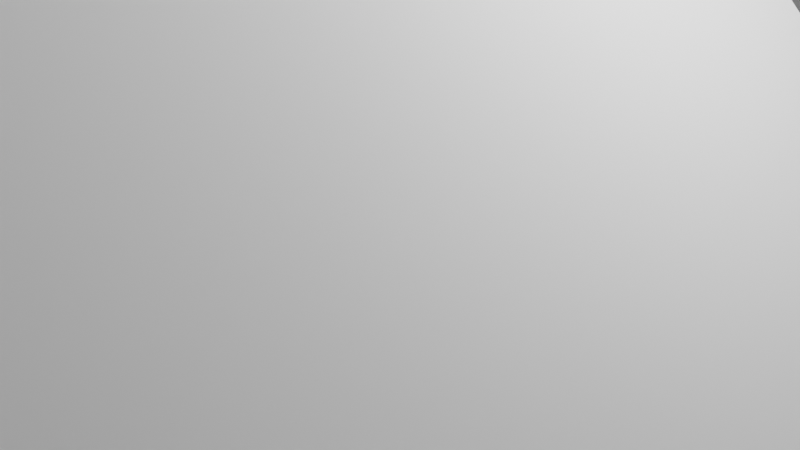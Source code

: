 # Source: 23-06-12-cvt-outline.blend  (saved by Blender 3.5.10; exported with 4.5.12 LTS)
import bpy
from mathutils import Matrix  # noqa: F401  (used for matrix-valued properties, if any)

bpy.ops.wm.read_factory_settings(use_empty=True)
scene = bpy.context.scene
scene.name = 'Scene'

# ---- collections
col_collection = bpy.data.collections.new('Collection'); scene.collection.children.link(col_collection)
col_slider = bpy.data.collections.new('slider'); col_collection.children.link(col_slider)

# ---- world
world_world = bpy.data.worlds.new('World'); scene.world = world_world
world_world.use_nodes = True; world_world.node_tree.nodes.clear()
_N = world_world.node_tree.nodes; _L = world_world.node_tree.links
n0 = _N.new('ShaderNodeOutputWorld'); n0.name = 'World Output'; n0.location = (300, 300)
n1 = _N.new('ShaderNodeBackground'); n1.name = 'Background'; n1.location = (10, 300)
n1.inputs[0].default_value = (0.05088, 0.05088, 0.05088, 1.0)
_L.new(n1.outputs[0], n0.inputs[0])
n0.is_active_output = True
world_world.color = (0.05088, 0.05088, 0.05088)
world_world.use_sun_shadow = False
world_world.sun_shadow_jitter_overblur = 0.0

# ---- cameras
cam_camera = bpy.data.cameras.new('Camera')
cam_camera.clip_end = 100.0
cam_camera.ortho_scale = 7.314

# ---- lights
light_light = bpy.data.lights.new('Light', 'POINT')
light_light.transmission_factor = 0.0
light_light.energy = 1000.0
light_light.shadow_soft_size = 0.1
light_light.shadow_maximum_resolution = 0.006
light_light.use_absolute_resolution = True

# ---- meshes
me_cone = bpy.data.meshes.new('Cone')
me_cone.from_pydata([(0.0, 8.112, -3.608), (1.819, 7.956, -3.608), (3.568, 7.494, -3.608), (5.179, 6.744, -3.608), (6.592, 5.736, -3.608), (7.752, 4.507, -3.608), (8.613, 3.104, -3.608), (9.144, 1.582, -3.608), (9.323, 0.0, -3.608), (9.144, -1.582, -3.608), (8.613, -3.104, -3.608), (7.752, -4.507, -3.608), (6.592, -5.736, -3.608), (5.179, -6.744, -3.608), (3.568, -7.494, -3.608), (1.819, -7.956, -3.608), (0.0, -8.112, -3.608), (-1.819, -7.956, -3.608), (-3.568, -7.494, -3.608), (-5.179, -6.744, -3.608), (-6.592, -5.736, -3.608), (-7.752, -4.507, -3.608), (-8.613, -3.104, -3.608), (-9.144, -1.582, -3.608), (-9.323, 0.0, -3.608), (-9.144, 1.582, -3.608), (-8.613, 3.104, -3.608), (-7.752, 4.507, -3.608), (-6.592, 5.736, -3.608), (-5.179, 6.744, -3.608), (-3.568, 7.494, -3.608), (-1.819, 7.956, -3.608), (0.0, 0.0, 3.608), (1.819, 0.0, -3.608), (-1.819, 0.0, -3.608), (0.0, -1.582, -3.608), (0.0, 1.582, -3.608), (0.0, 1.582, 2.384e-07), (1.819, 0.0, 2.384e-07), (-1.819, 0.0, 2.384e-07), (0.0, -1.582, 2.384e-07), (0.0, -1.582, -1.804), (1.819, 0.0, -1.804), (0.0, 1.582, -1.804), (-1.819, 0.0, -1.804)], [], [(0, 32, 1), (1, 32, 2), (2, 32, 3), (3, 32, 4), (4, 32, 5), (5, 32, 6), (6, 32, 7), (7, 32, 8), (8, 32, 9), (9, 32, 10), (10, 32, 11), (11, 32, 12), (12, 32, 13), (13, 32, 14), (14, 32, 15), (15, 32, 16), (16, 32, 17), (17, 32, 18), (18, 32, 19), (19, 32, 20), (20, 32, 21), (21, 32, 22), (22, 32, 23), (23, 32, 24), (24, 32, 25), (25, 32, 26), (26, 32, 27), (27, 32, 28), (28, 32, 29), (29, 32, 30), (0, 36, 34, 31), (30, 32, 31), (31, 32, 0), (0, 1, 33, 36), (34, 44, 39, 40, 41, 35), (33, 42, 38, 37, 43, 36), (36, 43, 37, 39, 44, 34), (35, 41, 40, 38, 42, 33), (23, 24, 34, 35), (16, 35, 33, 15), (33, 1, 2, 3, 4, 5, 6, 7, 8), (33, 8, 9, 10, 11, 12, 13, 14, 15), (35, 16, 17, 18, 19, 20, 21, 22, 23), (34, 24, 25, 26, 27, 28, 29, 30, 31), (39, 40, 38, 37)])
_uv = me_cone.uv_layers.new(name='UVMap')
_uv.uv.foreach_set('vector', [0.25, 0.49, 0.25, 0.25, 0.2968, 0.4854, 0.2968, 0.4854, 0.25, 0.25, 0.3418, 0.4717, 0.3418, 0.4717, 0.25, 0.25, 0.3833, 0.4496, 0.3833, 0.4496, 0.25, 0.25, 0.4197, 0.4197, 0.4197, 0.4197, 0.25, 0.25, 0.4496, 0.3833, 0.4496, 0.3833, 0.25, 0.25, 0.4717, 0.3418, 0.4717, 0.3418, 0.25, 0.25, 0.4854, 0.2968, 0.4854, 0.2968, 0.25, 0.25, 0.49, 0.25, 0.49, 0.25, 0.25, 0.25, 0.4854, 0.2032, 0.4854, 0.2032, 0.25, 0.25, 0.4717, 0.1582, 0.4717, 0.1582, 0.25, 0.25, 0.4496, 0.1167, 0.4496, 0.1167, 0.25, 0.25, 0.4197, 0.08029, 0.4197, 0.08029, 0.25, 0.25, 0.3833, 0.05045, 0.3833, 0.05045, 0.25, 0.25, 0.3418, 0.02827, 0.3418, 0.02827, 0.25, 0.25, 0.2968, 0.01461, 0.2968, 0.01461, 0.25, 0.25, 0.25, 0.01, 0.25, 0.01, 0.25, 0.25, 0.2032, 0.01461, 0.2032, 0.01461, 0.25, 0.25, 0.1582, 0.02827, 0.1582, 0.02827, 0.25, 0.25, 0.1167, 0.05045, 0.1167, 0.05045, 0.25, 0.25, 0.08029, 0.08029, 0.08029, 0.08029, 0.25, 0.25, 0.05045, 0.1167, 0.05045, 0.1167, 0.25, 0.25, 0.02827, 0.1582, 0.02827, 0.1582, 0.25, 0.25, 0.01461, 0.2032, 0.01461, 0.2032, 0.25, 0.25, 0.01, 0.25, 0.01, 0.25, 0.25, 0.25, 0.01461, 0.2968, 0.01461, 0.2968, 0.25, 0.25, 0.02827, 0.3418, 0.02827, 0.3418, 0.25, 0.25, 0.05045, 0.3833, 0.05045, 0.3833, 0.25, 0.25, 0.08029, 0.4197, 0.08029, 0.4197, 0.25, 0.25, 0.1167, 0.4496, 0.1167, 0.4496, 0.25, 0.25, 0.1582, 0.4717, 0.25, 0.49, 0.0, 0.0, 0.0, 0.0, 0.2032, 0.4854, 0.1582, 0.4717, 0.25, 0.25, 0.2032, 0.4854, 0.2032, 0.4854, 0.25, 0.25, 0.25, 0.49, 0.25, 0.49, 0.2968, 0.4854, 0.0, 0.0, 0.0, 0.0, 0.0, 0.0, 0.0, 0.0, 0.0, 0.0, 0.0, 0.0, 0.0, 0.0, 0.0, 0.0, 0.0, 0.0, 0.0, 0.0, 0.0, 0.0, 0.0, 0.0, 0.0, 0.0, 0.0, 0.0, 0.0, 0.0, 0.0, 0.0, 0.0, 0.0, 0.0, 0.0, 0.0, 0.0, 0.0, 0.0, 0.0, 0.0, 0.0, 0.0, 0.0, 0.0, 0.0, 0.0, 0.0, 0.0, 0.0, 0.0, 0.01461, 0.2032, 0.0, 0.0, 0.0, 0.0, 0.0, 0.0, 0.0, 0.0, 0.0, 0.0, 0.0, 0.0, 0.2968, 0.01461, 0.0, 0.0, 0.0, 0.0, 0.0, 0.0, 0.0, 0.0, 0.0, 0.0, 0.0, 0.0, 0.0, 0.0, 0.0, 0.0, 0.0, 0.0, 0.0, 0.0, 0.0, 0.0, 0.0, 0.0, 0.0, 0.0, 0.0, 0.0, 0.0, 0.0, 0.0, 0.0, 0.0, 0.0, 0.0, 0.0, 0.0, 0.0, 0.0, 0.0, 0.0, 0.0, 0.0, 0.0, 0.0, 0.0, 0.0, 0.0, 0.0, 0.0, 0.0, 0.0, 0.0, 0.0, 0.0, 0.0, 0.0, 0.0, 0.0, 0.0, 0.0, 0.0, 0.0, 0.0, 0.0, 0.0, 0.0, 0.0, 0.0, 0.0, 0.0, 0.0, 0.0, 0.0, 0.0, 0.0, 0.0, 0.0, 0.0, 0.0])
me_cone.update()
me_cone_002 = bpy.data.meshes.new('Cone.002')
me_cone_002.from_pydata([(0.0, 8.112, -3.608), (1.819, 7.956, -3.608), (3.568, 7.494, -3.608), (5.179, 6.744, -3.608), (6.592, 5.736, -3.608), (7.752, 4.507, -3.608), (8.613, 3.104, -3.608), (9.144, 1.582, -3.608), (9.323, 0.0, -3.608), (9.144, -1.582, -3.608), (8.613, -3.104, -3.608), (7.752, -4.507, -3.608), (6.592, -5.736, -3.608), (5.179, -6.744, -3.608), (3.568, -7.494, -3.608), (1.819, -7.956, -3.608), (0.0, -8.112, -3.608), (-1.819, -7.956, -3.608), (-3.568, -7.494, -3.608), (-5.179, -6.744, -3.608), (-6.592, -5.736, -3.608), (-7.752, -4.507, -3.608), (-8.613, -3.104, -3.608), (-9.144, -1.582, -3.608), (-9.323, 0.0, -3.608), (-9.144, 1.582, -3.608), (-8.613, 3.104, -3.608), (-7.752, 4.507, -3.608), (-6.592, 5.736, -3.608), (-5.179, 6.744, -3.608), (-3.568, 7.494, -3.608), (-1.819, 7.956, -3.608), (0.0, 0.0, 3.608), (1.819, 0.0, -3.608), (-1.819, 0.0, -3.608), (0.0, -1.582, -3.608), (0.0, 1.582, -3.608), (0.0, 1.582, 2.384e-07), (1.819, 0.0, 2.384e-07), (-1.819, 0.0, 2.384e-07), (0.0, -1.582, 2.384e-07), (0.0, -1.582, -1.804), (1.819, 0.0, -1.804), (0.0, 1.582, -1.804), (-1.819, 0.0, -1.804)], [], [(0, 32, 1), (1, 32, 2), (2, 32, 3), (3, 32, 4), (4, 32, 5), (5, 32, 6), (6, 32, 7), (7, 32, 8), (8, 32, 9), (9, 32, 10), (10, 32, 11), (11, 32, 12), (12, 32, 13), (13, 32, 14), (14, 32, 15), (15, 32, 16), (16, 32, 17), (17, 32, 18), (18, 32, 19), (19, 32, 20), (20, 32, 21), (21, 32, 22), (22, 32, 23), (23, 32, 24), (24, 32, 25), (25, 32, 26), (26, 32, 27), (27, 32, 28), (28, 32, 29), (29, 32, 30), (0, 36, 34, 31), (30, 32, 31), (31, 32, 0), (0, 1, 33, 36), (34, 44, 39, 40, 41, 35), (33, 42, 38, 37, 43, 36), (36, 43, 37, 39, 44, 34), (35, 41, 40, 38, 42, 33), (23, 24, 34, 35), (16, 35, 33, 15), (33, 1, 2, 3, 4, 5, 6, 7, 8), (33, 8, 9, 10, 11, 12, 13, 14, 15), (35, 16, 17, 18, 19, 20, 21, 22, 23), (34, 24, 25, 26, 27, 28, 29, 30, 31), (39, 40, 38, 37)])
_uv = me_cone_002.uv_layers.new(name='UVMap')
_uv.uv.foreach_set('vector', [0.25, 0.49, 0.25, 0.25, 0.2968, 0.4854, 0.2968, 0.4854, 0.25, 0.25, 0.3418, 0.4717, 0.3418, 0.4717, 0.25, 0.25, 0.3833, 0.4496, 0.3833, 0.4496, 0.25, 0.25, 0.4197, 0.4197, 0.4197, 0.4197, 0.25, 0.25, 0.4496, 0.3833, 0.4496, 0.3833, 0.25, 0.25, 0.4717, 0.3418, 0.4717, 0.3418, 0.25, 0.25, 0.4854, 0.2968, 0.4854, 0.2968, 0.25, 0.25, 0.49, 0.25, 0.49, 0.25, 0.25, 0.25, 0.4854, 0.2032, 0.4854, 0.2032, 0.25, 0.25, 0.4717, 0.1582, 0.4717, 0.1582, 0.25, 0.25, 0.4496, 0.1167, 0.4496, 0.1167, 0.25, 0.25, 0.4197, 0.08029, 0.4197, 0.08029, 0.25, 0.25, 0.3833, 0.05045, 0.3833, 0.05045, 0.25, 0.25, 0.3418, 0.02827, 0.3418, 0.02827, 0.25, 0.25, 0.2968, 0.01461, 0.2968, 0.01461, 0.25, 0.25, 0.25, 0.01, 0.25, 0.01, 0.25, 0.25, 0.2032, 0.01461, 0.2032, 0.01461, 0.25, 0.25, 0.1582, 0.02827, 0.1582, 0.02827, 0.25, 0.25, 0.1167, 0.05045, 0.1167, 0.05045, 0.25, 0.25, 0.08029, 0.08029, 0.08029, 0.08029, 0.25, 0.25, 0.05045, 0.1167, 0.05045, 0.1167, 0.25, 0.25, 0.02827, 0.1582, 0.02827, 0.1582, 0.25, 0.25, 0.01461, 0.2032, 0.01461, 0.2032, 0.25, 0.25, 0.01, 0.25, 0.01, 0.25, 0.25, 0.25, 0.01461, 0.2968, 0.01461, 0.2968, 0.25, 0.25, 0.02827, 0.3418, 0.02827, 0.3418, 0.25, 0.25, 0.05045, 0.3833, 0.05045, 0.3833, 0.25, 0.25, 0.08029, 0.4197, 0.08029, 0.4197, 0.25, 0.25, 0.1167, 0.4496, 0.1167, 0.4496, 0.25, 0.25, 0.1582, 0.4717, 0.25, 0.49, 0.0, 0.0, 0.0, 0.0, 0.2032, 0.4854, 0.1582, 0.4717, 0.25, 0.25, 0.2032, 0.4854, 0.2032, 0.4854, 0.25, 0.25, 0.25, 0.49, 0.25, 0.49, 0.2968, 0.4854, 0.0, 0.0, 0.0, 0.0, 0.0, 0.0, 0.0, 0.0, 0.0, 0.0, 0.0, 0.0, 0.0, 0.0, 0.0, 0.0, 0.0, 0.0, 0.0, 0.0, 0.0, 0.0, 0.0, 0.0, 0.0, 0.0, 0.0, 0.0, 0.0, 0.0, 0.0, 0.0, 0.0, 0.0, 0.0, 0.0, 0.0, 0.0, 0.0, 0.0, 0.0, 0.0, 0.0, 0.0, 0.0, 0.0, 0.0, 0.0, 0.0, 0.0, 0.0, 0.0, 0.01461, 0.2032, 0.0, 0.0, 0.0, 0.0, 0.0, 0.0, 0.0, 0.0, 0.0, 0.0, 0.0, 0.0, 0.2968, 0.01461, 0.0, 0.0, 0.0, 0.0, 0.0, 0.0, 0.0, 0.0, 0.0, 0.0, 0.0, 0.0, 0.0, 0.0, 0.0, 0.0, 0.0, 0.0, 0.0, 0.0, 0.0, 0.0, 0.0, 0.0, 0.0, 0.0, 0.0, 0.0, 0.0, 0.0, 0.0, 0.0, 0.0, 0.0, 0.0, 0.0, 0.0, 0.0, 0.0, 0.0, 0.0, 0.0, 0.0, 0.0, 0.0, 0.0, 0.0, 0.0, 0.0, 0.0, 0.0, 0.0, 0.0, 0.0, 0.0, 0.0, 0.0, 0.0, 0.0, 0.0, 0.0, 0.0, 0.0, 0.0, 0.0, 0.0, 0.0, 0.0, 0.0, 0.0, 0.0, 0.0, 0.0, 0.0, 0.0, 0.0, 0.0, 0.0, 0.0, 0.0])
me_cone_002.update()
me_cube = bpy.data.meshes.new('Cube')
me_cube.from_pydata([(-3.569, -70.35, -6.137), (-3.569, -70.35, 6.137), (-3.569, 70.35, -6.137), (-3.569, 70.35, 6.137), (3.569, -70.35, -6.137), (3.569, -70.35, 6.137), (3.569, 70.35, -6.137), (3.569, 70.35, 6.137)], [], [(0, 1, 3, 2), (2, 3, 7, 6), (6, 7, 5, 4), (4, 5, 1, 0), (2, 6, 4, 0), (7, 3, 1, 5)])
_uv = me_cube.uv_layers.new(name='UVMap')
_uv.uv.foreach_set('vector', [0.375, 0.0, 0.625, 0.0, 0.625, 0.25, 0.375, 0.25, 0.375, 0.25, 0.625, 0.25, 0.625, 0.5, 0.375, 0.5, 0.375, 0.5, 0.625, 0.5, 0.625, 0.75, 0.375, 0.75, 0.375, 0.75, 0.625, 0.75, 0.625, 1.0, 0.375, 1.0, 0.125, 0.5, 0.375, 0.5, 0.375, 0.75, 0.125, 0.75, 0.625, 0.5, 0.875, 0.5, 0.875, 0.75, 0.625, 0.75])
me_cube.update()
me_cube_001 = bpy.data.meshes.new('Cube.001')
me_cube_001.from_pydata([(-3.569, -70.35, -6.137), (-3.569, -70.35, 6.137), (-3.569, 70.35, -6.137), (-3.569, 70.35, 6.137), (3.569, -70.35, -6.137), (3.569, -70.35, 6.137), (3.569, 70.35, -6.137), (3.569, 70.35, 6.137)], [], [(0, 1, 3, 2), (2, 3, 7, 6), (6, 7, 5, 4), (4, 5, 1, 0), (2, 6, 4, 0), (7, 3, 1, 5)])
_uv = me_cube_001.uv_layers.new(name='UVMap')
_uv.uv.foreach_set('vector', [0.375, 0.0, 0.625, 0.0, 0.625, 0.25, 0.375, 0.25, 0.375, 0.25, 0.625, 0.25, 0.625, 0.5, 0.375, 0.5, 0.375, 0.5, 0.625, 0.5, 0.625, 0.75, 0.375, 0.75, 0.375, 0.75, 0.625, 0.75, 0.625, 1.0, 0.375, 1.0, 0.125, 0.5, 0.375, 0.5, 0.375, 0.75, 0.125, 0.75, 0.625, 0.5, 0.875, 0.5, 0.875, 0.75, 0.625, 0.75])
me_cube_001.update()
me_cube_002 = bpy.data.meshes.new('Cube.002')
me_cube_002.from_pydata([(-3.569, -70.35, -6.137), (-3.569, -70.35, 6.137), (-3.569, 70.35, -6.137), (-3.569, 70.35, 6.137), (3.569, -70.35, -6.137), (3.569, -70.35, 6.137), (3.569, 70.35, -6.137), (3.569, 70.35, 6.137)], [], [(0, 1, 3, 2), (2, 3, 7, 6), (6, 7, 5, 4), (4, 5, 1, 0), (2, 6, 4, 0), (7, 3, 1, 5)])
_uv = me_cube_002.uv_layers.new(name='UVMap')
_uv.uv.foreach_set('vector', [0.375, 0.0, 0.625, 0.0, 0.625, 0.25, 0.375, 0.25, 0.375, 0.25, 0.625, 0.25, 0.625, 0.5, 0.375, 0.5, 0.375, 0.5, 0.625, 0.5, 0.625, 0.75, 0.375, 0.75, 0.375, 0.75, 0.625, 0.75, 0.625, 1.0, 0.375, 1.0, 0.125, 0.5, 0.375, 0.5, 0.375, 0.75, 0.125, 0.75, 0.625, 0.5, 0.875, 0.5, 0.875, 0.75, 0.625, 0.75])
me_cube_002.update()
me_cube_003 = bpy.data.meshes.new('Cube.003')
me_cube_003.from_pydata([(-3.569, -70.35, -6.137), (-3.569, -70.35, 6.137), (-3.569, 70.35, -6.137), (-3.569, 70.35, 6.137), (3.569, -70.35, -6.137), (3.569, -70.35, 6.137), (3.569, 70.35, -6.137), (3.569, 70.35, 6.137)], [], [(0, 1, 3, 2), (2, 3, 7, 6), (6, 7, 5, 4), (4, 5, 1, 0), (2, 6, 4, 0), (7, 3, 1, 5)])
_uv = me_cube_003.uv_layers.new(name='UVMap')
_uv.uv.foreach_set('vector', [0.375, 0.0, 0.625, 0.0, 0.625, 0.25, 0.375, 0.25, 0.375, 0.25, 0.625, 0.25, 0.625, 0.5, 0.375, 0.5, 0.375, 0.5, 0.625, 0.5, 0.625, 0.75, 0.375, 0.75, 0.375, 0.75, 0.625, 0.75, 0.625, 1.0, 0.375, 1.0, 0.125, 0.5, 0.375, 0.5, 0.375, 0.75, 0.125, 0.75, 0.625, 0.5, 0.875, 0.5, 0.875, 0.75, 0.625, 0.75])
me_cube_003.update()
me_cube_004 = bpy.data.meshes.new('Cube.004')
me_cube_004.from_pydata([(-55.32, -4.436, -13.79), (-55.32, -4.436, 13.79), (-55.32, 4.436, -13.79), (-55.32, 4.436, 13.79), (55.32, -4.436, -13.79), (55.32, -4.436, 13.79), (55.32, 4.436, -13.79), (55.32, 4.436, 13.79)], [], [(0, 1, 3, 2), (2, 3, 7, 6), (6, 7, 5, 4), (4, 5, 1, 0), (2, 6, 4, 0), (7, 3, 1, 5)])
_uv = me_cube_004.uv_layers.new(name='UVMap')
_uv.uv.foreach_set('vector', [0.375, 0.0, 0.625, 0.0, 0.625, 0.25, 0.375, 0.25, 0.375, 0.25, 0.625, 0.25, 0.625, 0.5, 0.375, 0.5, 0.375, 0.5, 0.625, 0.5, 0.625, 0.75, 0.375, 0.75, 0.375, 0.75, 0.625, 0.75, 0.625, 1.0, 0.375, 1.0, 0.125, 0.5, 0.375, 0.5, 0.375, 0.75, 0.125, 0.75, 0.625, 0.5, 0.875, 0.5, 0.875, 0.75, 0.625, 0.75])
me_cube_004.update()
me_cube_005 = bpy.data.meshes.new('Cube.005')
me_cube_005.from_pydata([(-55.32, -4.436, -13.79), (-55.32, -4.436, 13.79), (-55.32, 4.436, -13.79), (-55.32, 4.436, 13.79), (55.32, -4.436, -13.79), (55.32, -4.436, 13.79), (55.32, 4.436, -13.79), (55.32, 4.436, 13.79)], [], [(0, 1, 3, 2), (2, 3, 7, 6), (6, 7, 5, 4), (4, 5, 1, 0), (2, 6, 4, 0), (7, 3, 1, 5)])
_uv = me_cube_005.uv_layers.new(name='UVMap')
_uv.uv.foreach_set('vector', [0.375, 0.0, 0.625, 0.0, 0.625, 0.25, 0.375, 0.25, 0.375, 0.25, 0.625, 0.25, 0.625, 0.5, 0.375, 0.5, 0.375, 0.5, 0.625, 0.5, 0.625, 0.75, 0.375, 0.75, 0.375, 0.75, 0.625, 0.75, 0.625, 1.0, 0.375, 1.0, 0.125, 0.5, 0.375, 0.5, 0.375, 0.75, 0.125, 0.75, 0.625, 0.5, 0.875, 0.5, 0.875, 0.75, 0.625, 0.75])
me_cube_005.update()
me_cube_009 = bpy.data.meshes.new('Cube.009')
me_cube_009.from_pydata([(-3.569, -70.35, -6.137), (-3.569, -70.35, 6.137), (-3.569, 70.35, -6.137), (-3.569, 70.35, 6.137), (3.569, -70.35, -6.137), (3.569, -70.35, 6.137), (3.569, 70.35, -6.137), (3.569, 70.35, 6.137)], [], [(0, 1, 3, 2), (2, 3, 7, 6), (6, 7, 5, 4), (4, 5, 1, 0), (2, 6, 4, 0), (7, 3, 1, 5)])
_uv = me_cube_009.uv_layers.new(name='UVMap')
_uv.uv.foreach_set('vector', [0.375, 0.0, 0.625, 0.0, 0.625, 0.25, 0.375, 0.25, 0.375, 0.25, 0.625, 0.25, 0.625, 0.5, 0.375, 0.5, 0.375, 0.5, 0.625, 0.5, 0.625, 0.75, 0.375, 0.75, 0.375, 0.75, 0.625, 0.75, 0.625, 1.0, 0.375, 1.0, 0.125, 0.5, 0.375, 0.5, 0.375, 0.75, 0.125, 0.75, 0.625, 0.5, 0.875, 0.5, 0.875, 0.75, 0.625, 0.75])
me_cube_009.update()
me_cube_011 = bpy.data.meshes.new('Cube.011')
me_cube_011.from_pydata([(-3.569, -70.35, -6.137), (-3.569, -70.35, 6.137), (-3.569, 70.35, -6.137), (-3.569, 70.35, 6.137), (3.569, -70.35, -6.137), (3.569, -70.35, 6.137), (3.569, 70.35, -6.137), (3.569, 70.35, 6.137)], [], [(0, 1, 3, 2), (2, 3, 7, 6), (6, 7, 5, 4), (4, 5, 1, 0), (2, 6, 4, 0), (7, 3, 1, 5)])
_uv = me_cube_011.uv_layers.new(name='UVMap')
_uv.uv.foreach_set('vector', [0.375, 0.0, 0.625, 0.0, 0.625, 0.25, 0.375, 0.25, 0.375, 0.25, 0.625, 0.25, 0.625, 0.5, 0.375, 0.5, 0.375, 0.5, 0.625, 0.5, 0.625, 0.75, 0.375, 0.75, 0.375, 0.75, 0.625, 0.75, 0.625, 1.0, 0.375, 1.0, 0.125, 0.5, 0.375, 0.5, 0.375, 0.75, 0.125, 0.75, 0.625, 0.5, 0.875, 0.5, 0.875, 0.75, 0.625, 0.75])
me_cube_011.update()
me_cube_006 = bpy.data.meshes.new('Cube.006')
me_cube_006.from_pydata([(-4.897, -71.26, -9.723), (-4.897, -71.26, 9.723), (-4.897, 71.26, -9.723), (-4.897, 71.26, 9.723), (4.897, -71.26, -9.723), (4.897, -71.26, 9.723), (4.897, 71.26, -9.723), (4.897, 71.26, 9.723)], [], [(0, 1, 3, 2), (2, 3, 7, 6), (6, 7, 5, 4), (4, 5, 1, 0), (2, 6, 4, 0), (7, 3, 1, 5)])
_uv = me_cube_006.uv_layers.new(name='UVMap')
_uv.uv.foreach_set('vector', [0.375, 0.0, 0.625, 0.0, 0.625, 0.25, 0.375, 0.25, 0.375, 0.25, 0.625, 0.25, 0.625, 0.5, 0.375, 0.5, 0.375, 0.5, 0.625, 0.5, 0.625, 0.75, 0.375, 0.75, 0.375, 0.75, 0.625, 0.75, 0.625, 1.0, 0.375, 1.0, 0.125, 0.5, 0.375, 0.5, 0.375, 0.75, 0.125, 0.75, 0.625, 0.5, 0.875, 0.5, 0.875, 0.75, 0.625, 0.75])
me_cube_006.update()
me_cube_007 = bpy.data.meshes.new('Cube.007')
me_cube_007.from_pydata([(-4.897, -71.26, -9.723), (-4.897, -71.26, 9.723), (-4.897, 71.26, -9.723), (-4.897, 71.26, 9.723), (4.897, -71.26, -9.723), (4.897, -71.26, 9.723), (4.897, 71.26, -9.723), (4.897, 71.26, 9.723)], [], [(0, 1, 3, 2), (2, 3, 7, 6), (6, 7, 5, 4), (4, 5, 1, 0), (2, 6, 4, 0), (7, 3, 1, 5)])
_uv = me_cube_007.uv_layers.new(name='UVMap')
_uv.uv.foreach_set('vector', [0.375, 0.0, 0.625, 0.0, 0.625, 0.25, 0.375, 0.25, 0.375, 0.25, 0.625, 0.25, 0.625, 0.5, 0.375, 0.5, 0.375, 0.5, 0.625, 0.5, 0.625, 0.75, 0.375, 0.75, 0.375, 0.75, 0.625, 0.75, 0.625, 1.0, 0.375, 1.0, 0.125, 0.5, 0.375, 0.5, 0.375, 0.75, 0.125, 0.75, 0.625, 0.5, 0.875, 0.5, 0.875, 0.75, 0.625, 0.75])
me_cube_007.update()
me_cube_008 = bpy.data.meshes.new('Cube.008')
me_cube_008.from_pydata([(-1.796, -1.571, -28.69), (-1.796, -1.571, 28.69), (-1.796, 1.571, -28.69), (-1.796, 1.571, 28.69), (1.796, -1.571, -28.69), (1.796, -1.571, 28.69), (1.796, 1.571, -28.69), (1.796, 1.571, 28.69), (-1.796, -1.571, 32.27), (-1.796, 1.571, 32.27), (1.796, 1.571, 32.27), (1.796, -1.571, 32.27), (-1.796, 1.571, -32.27), (-1.796, -1.571, -32.27), (1.796, 1.571, -32.27), (1.796, -1.571, -32.27), (1.796, -7.853, 28.69), (-1.796, -7.853, 28.69), (1.796, -7.853, 32.27), (-1.796, -7.853, 32.27), (1.796, -10.99, 28.69), (-1.796, -10.99, 28.69), (1.796, -10.99, 32.27), (-1.796, -10.99, 32.27), (-1.796, -1.571, -28.69), (1.796, -1.571, -28.69), (-1.796, -1.571, -32.27), (1.796, -1.571, -32.27), (-1.796, -7.853, -28.69), (1.796, -7.853, -28.69), (-1.796, -7.853, -32.27), (1.796, -7.853, -32.27), (-1.796, -10.99, -28.69), (1.796, -10.99, -28.69), (-1.796, -10.99, -32.27), (1.796, -10.99, -32.27), (-1.796, -7.853, -25.1), (1.796, -7.853, -25.1), (-1.796, -10.99, -25.1), (1.796, -10.99, -25.1), (1.796, -7.853, 28.69), (-1.796, -7.853, 28.69), (1.796, -10.99, 28.69), (-1.796, -10.99, 28.69), (1.796, -7.853, 28.69), (-1.796, -7.853, 28.69), (1.796, -10.99, 28.69), (-1.796, -10.99, 28.69), (1.796, -7.853, 25.1), (-1.796, -7.853, 25.1), (1.796, -10.99, 25.1), (-1.796, -10.99, 25.1)], [], [(0, 1, 3, 2), (2, 3, 7, 6), (6, 7, 5, 4), (4, 5, 1, 0), (6, 4, 15, 14), (7, 3, 9, 10), (10, 9, 8, 11), (5, 7, 10, 11), (3, 1, 8, 9), (8, 1, 17, 19), (12, 14, 15, 13), (13, 15, 27, 26), (2, 6, 14, 12), (0, 2, 12, 13), (16, 18, 22, 20), (11, 8, 19, 18), (1, 5, 16, 17), (5, 11, 18, 16), (21, 20, 22, 23), (20, 21, 43, 42), (19, 17, 21, 23), (18, 19, 23, 22), (24, 26, 30, 28), (4, 0, 24, 25), (0, 13, 26, 24), (15, 4, 25, 27), (31, 29, 33, 35), (26, 27, 31, 30), (27, 25, 29, 31), (25, 24, 28, 29), (33, 32, 34, 35), (29, 28, 36, 37), (28, 30, 34, 32), (30, 31, 35, 34), (37, 36, 38, 39), (28, 32, 38, 36), (33, 29, 37, 39), (32, 33, 39, 38), (40, 42, 46, 44), (16, 20, 42, 40), (17, 16, 40, 41), (21, 17, 41, 43), (44, 46, 50, 48), (41, 40, 44, 45), (43, 41, 45, 47), (42, 43, 47, 46), (49, 48, 50, 51), (45, 44, 48, 49), (47, 45, 49, 51), (46, 47, 51, 50)])
_uv = me_cube_008.uv_layers.new(name='UVMap')
_uv.uv.foreach_set('vector', [0.375, 0.0, 0.625, 0.0, 0.625, 0.25, 0.375, 0.25, 0.375, 0.25, 0.625, 0.25, 0.625, 0.5, 0.375, 0.5, 0.375, 0.5, 0.625, 0.5, 0.625, 0.75, 0.375, 0.75, 0.375, 0.75, 0.625, 0.75, 0.625, 1.0, 0.375, 1.0, 0.375, 0.5, 0.375, 0.75, 0.375, 0.75, 0.375, 0.5, 0.625, 0.5, 0.625, 0.25, 0.625, 0.25, 0.625, 0.5, 0.625, 0.5, 0.875, 0.5, 0.875, 0.75, 0.625, 0.75, 0.625, 0.75, 0.625, 0.5, 0.625, 0.5, 0.625, 0.75, 0.625, 0.25, 0.625, 0.0, 0.625, 0.0, 0.625, 0.25, 0.625, 0.0, 0.625, 0.0, 0.625, 0.0, 0.625, 0.0, 0.125, 0.5, 0.375, 0.5, 0.375, 0.75, 0.125, 0.75, 0.125, 0.75, 0.375, 0.75, 0.375, 0.75, 0.125, 0.75, 0.375, 0.25, 0.375, 0.5, 0.375, 0.5, 0.375, 0.25, 0.375, 0.0, 0.375, 0.25, 0.375, 0.25, 0.375, 0.0, 0.625, 0.75, 0.625, 0.75, 0.625, 0.75, 0.625, 0.75, 0.625, 0.75, 0.875, 0.75, 0.875, 0.75, 0.625, 0.75, 0.625, 1.0, 0.625, 0.75, 0.625, 0.75, 0.625, 1.0, 0.625, 0.75, 0.625, 0.75, 0.625, 0.75, 0.625, 0.75, 0.625, 1.0, 0.625, 0.75, 0.625, 0.75, 0.625, 1.0, 0.625, 0.75, 0.625, 1.0, 0.625, 1.0, 0.625, 0.75, 0.625, 0.0, 0.625, 0.0, 0.625, 0.0, 0.625, 0.0, 0.625, 0.75, 0.875, 0.75, 0.875, 0.75, 0.625, 0.75, 0.375, 0.0, 0.375, 0.0, 0.375, 0.0, 0.375, 0.0, 0.375, 0.75, 0.375, 1.0, 0.375, 1.0, 0.375, 0.75, 0.375, 0.0, 0.375, 0.0, 0.375, 0.0, 0.375, 0.0, 0.375, 0.75, 0.375, 0.75, 0.375, 0.75, 0.375, 0.75, 0.375, 0.75, 0.375, 0.75, 0.375, 0.75, 0.375, 0.75, 0.125, 0.75, 0.375, 0.75, 0.375, 0.75, 0.125, 0.75, 0.375, 0.75, 0.375, 0.75, 0.375, 0.75, 0.375, 0.75, 0.375, 0.75, 0.375, 1.0, 0.375, 1.0, 0.375, 0.75, 0.375, 0.75, 0.375, 1.0, 0.375, 1.0, 0.375, 0.75, 0.375, 0.75, 0.375, 1.0, 0.375, 1.0, 0.375, 0.75, 0.375, 0.0, 0.375, 0.0, 0.375, 0.0, 0.375, 0.0, 0.125, 0.75, 0.375, 0.75, 0.375, 0.75, 0.125, 0.75, 0.375, 0.75, 0.375, 1.0, 0.375, 1.0, 0.375, 0.75, 0.375, 0.0, 0.375, 0.0, 0.375, 0.0, 0.375, 0.0, 0.375, 0.75, 0.375, 0.75, 0.375, 0.75, 0.375, 0.75, 0.375, 1.0, 0.375, 0.75, 0.375, 0.75, 0.375, 1.0, 0.625, 0.75, 0.625, 0.75, 0.625, 0.75, 0.625, 0.75, 0.625, 0.75, 0.625, 0.75, 0.625, 0.75, 0.625, 0.75, 0.625, 1.0, 0.625, 0.75, 0.625, 0.75, 0.625, 1.0, 0.625, 0.0, 0.625, 0.0, 0.625, 0.0, 0.625, 0.0, 0.625, 0.75, 0.625, 0.75, 0.625, 0.75, 0.625, 0.75, 0.625, 1.0, 0.625, 0.75, 0.625, 0.75, 0.625, 1.0, 0.625, 0.0, 0.625, 0.0, 0.625, 0.0, 0.625, 0.0, 0.625, 0.75, 0.625, 1.0, 0.625, 1.0, 0.625, 0.75, 0.625, 1.0, 0.625, 0.75, 0.625, 0.75, 0.625, 1.0, 0.625, 1.0, 0.625, 0.75, 0.625, 0.75, 0.625, 1.0, 0.625, 0.0, 0.625, 0.0, 0.625, 0.0, 0.625, 0.0, 0.625, 0.75, 0.625, 1.0, 0.625, 1.0, 0.625, 0.75])
me_cube_008.update()
me_cube_013 = bpy.data.meshes.new('Cube.013')
me_cube_013.from_pydata([(-6.975, -5.064, -60.65), (-6.975, -5.064, 60.65), (-6.975, 5.064, -60.65), (-6.975, 5.064, 60.65), (6.975, -5.064, -60.65), (6.975, -5.064, 60.65), (6.975, 5.064, -60.65), (6.975, 5.064, 60.65), (-6.975, 5.064, 48.52), (-6.975, 5.064, 60.65), (-6.975, 308.9, 48.52), (-6.975, 308.9, 60.65), (6.975, 5.064, 48.52), (6.975, 5.064, 60.65), (6.975, 308.9, 48.52), (6.975, 308.9, 60.65), (-6.975, 5.064, -42.46), (-6.975, 5.064, -30.33), (-6.975, 308.9, -42.46), (-6.975, 308.9, -30.33), (6.975, 5.064, -42.46), (6.975, 5.064, -30.33), (6.975, 308.9, -42.46), (6.975, 308.9, -30.33), (-6.975, 5.064, -60.65), (-6.975, 5.064, -48.52), (-6.975, 308.9, -60.65), (-6.975, 308.9, -48.52), (6.975, 5.064, -60.65), (6.975, 5.064, -48.52), (6.975, 308.9, -60.65), (6.975, 308.9, -48.52), (-6.975, 308.9, -60.65), (-6.975, 308.9, 60.65), (-6.975, 319.0, -60.65), (-6.975, 319.0, 60.65), (6.975, 308.9, -60.65), (6.975, 308.9, 60.65), (6.975, 319.0, -60.65), (6.975, 319.0, 60.65), (-6.975, 5.064, 30.33), (-6.975, 5.064, 42.46), (-6.975, 308.9, 30.33), (-6.975, 308.9, 42.46), (6.975, 5.064, 30.33), (6.975, 5.064, 42.46), (6.975, 308.9, 30.33), (6.975, 308.9, 42.46)], [], [(0, 1, 3, 2), (2, 3, 7, 6), (6, 7, 5, 4), (4, 5, 1, 0), (2, 6, 4, 0), (7, 3, 1, 5), (8, 9, 11, 10), (10, 11, 15, 14), (14, 15, 13, 12), (12, 13, 9, 8), (10, 14, 12, 8), (15, 11, 9, 13), (16, 17, 19, 18), (18, 19, 23, 22), (22, 23, 21, 20), (20, 21, 17, 16), (18, 22, 20, 16), (23, 19, 17, 21), (24, 25, 27, 26), (26, 27, 31, 30), (30, 31, 29, 28), (28, 29, 25, 24), (26, 30, 28, 24), (31, 27, 25, 29), (32, 33, 35, 34), (34, 35, 39, 38), (38, 39, 37, 36), (36, 37, 33, 32), (34, 38, 36, 32), (39, 35, 33, 37), (40, 41, 43, 42), (42, 43, 47, 46), (46, 47, 45, 44), (44, 45, 41, 40), (42, 46, 44, 40), (47, 43, 41, 45)])
_uv = me_cube_013.uv_layers.new(name='UVMap')
_uv.uv.foreach_set('vector', [0.375, 0.0, 0.625, 0.0, 0.625, 0.25, 0.375, 0.25, 0.375, 0.25, 0.625, 0.25, 0.625, 0.5, 0.375, 0.5, 0.375, 0.5, 0.625, 0.5, 0.625, 0.75, 0.375, 0.75, 0.375, 0.75, 0.625, 0.75, 0.625, 1.0, 0.375, 1.0, 0.125, 0.5, 0.375, 0.5, 0.375, 0.75, 0.125, 0.75, 0.625, 0.5, 0.875, 0.5, 0.875, 0.75, 0.625, 0.75, 0.375, 0.0, 0.625, 0.0, 0.625, 0.25, 0.375, 0.25, 0.375, 0.25, 0.625, 0.25, 0.625, 0.5, 0.375, 0.5, 0.375, 0.5, 0.625, 0.5, 0.625, 0.75, 0.375, 0.75, 0.375, 0.75, 0.625, 0.75, 0.625, 1.0, 0.375, 1.0, 0.125, 0.5, 0.375, 0.5, 0.375, 0.75, 0.125, 0.75, 0.625, 0.5, 0.875, 0.5, 0.875, 0.75, 0.625, 0.75, 0.375, 0.0, 0.625, 0.0, 0.625, 0.25, 0.375, 0.25, 0.375, 0.25, 0.625, 0.25, 0.625, 0.5, 0.375, 0.5, 0.375, 0.5, 0.625, 0.5, 0.625, 0.75, 0.375, 0.75, 0.375, 0.75, 0.625, 0.75, 0.625, 1.0, 0.375, 1.0, 0.125, 0.5, 0.375, 0.5, 0.375, 0.75, 0.125, 0.75, 0.625, 0.5, 0.875, 0.5, 0.875, 0.75, 0.625, 0.75, 0.375, 0.0, 0.625, 0.0, 0.625, 0.25, 0.375, 0.25, 0.375, 0.25, 0.625, 0.25, 0.625, 0.5, 0.375, 0.5, 0.375, 0.5, 0.625, 0.5, 0.625, 0.75, 0.375, 0.75, 0.375, 0.75, 0.625, 0.75, 0.625, 1.0, 0.375, 1.0, 0.125, 0.5, 0.375, 0.5, 0.375, 0.75, 0.125, 0.75, 0.625, 0.5, 0.875, 0.5, 0.875, 0.75, 0.625, 0.75, 0.375, 0.0, 0.625, 0.0, 0.625, 0.25, 0.375, 0.25, 0.375, 0.25, 0.625, 0.25, 0.625, 0.5, 0.375, 0.5, 0.375, 0.5, 0.625, 0.5, 0.625, 0.75, 0.375, 0.75, 0.375, 0.75, 0.625, 0.75, 0.625, 1.0, 0.375, 1.0, 0.125, 0.5, 0.375, 0.5, 0.375, 0.75, 0.125, 0.75, 0.625, 0.5, 0.875, 0.5, 0.875, 0.75, 0.625, 0.75, 0.375, 0.0, 0.625, 0.0, 0.625, 0.25, 0.375, 0.25, 0.375, 0.25, 0.625, 0.25, 0.625, 0.5, 0.375, 0.5, 0.375, 0.5, 0.625, 0.5, 0.625, 0.75, 0.375, 0.75, 0.375, 0.75, 0.625, 0.75, 0.625, 1.0, 0.375, 1.0, 0.125, 0.5, 0.375, 0.5, 0.375, 0.75, 0.125, 0.75, 0.625, 0.5, 0.875, 0.5, 0.875, 0.75, 0.625, 0.75])
me_cube_013.update()
me_cube_024 = bpy.data.meshes.new('Cube.024')
me_cube_024.from_pydata([(-3.061, -1.115, -2.469), (-3.061, -1.115, 2.469), (-3.061, 1.115, -2.469), (-3.061, 1.115, 2.469), (3.061, -1.115, -2.469), (3.061, -1.115, 2.469), (3.061, 1.115, -2.469), (3.061, 1.115, 2.469), (-1.53, 1.115, 2.469), (-1.53, 1.115, -2.469), (1.192e-07, 1.115, 2.469), (1.192e-07, 1.115, -2.469), (-1.53, 0.5575, 2.469), (-1.53, 0.5575, -2.469), (1.192e-07, 0.5575, 2.469), (1.192e-07, 0.5575, -2.469), (0.0, -1.115, 2.469), (-1.53, -1.115, 2.469), (0.0, -1.115, -2.469), (-1.53, -1.115, -2.469), (0.0, -0.5575, 2.469), (-1.53, -0.5575, 2.469), (-1.53, -0.5575, -2.469), (0.0, -0.5575, -2.469), (-3.061, -1.115, 71.61), (-3.061, -1.115, 76.55), (-3.061, 1.115, 71.61), (-3.061, 1.115, 76.55), (3.061, -1.115, 71.61), (3.061, -1.115, 76.55), (3.061, 1.115, 71.61), (3.061, 1.115, 76.55), (-1.53, 1.115, 76.55), (-1.53, 1.115, 71.61), (-7.51e-06, 1.115, 76.55), (-7.51e-06, 1.115, 71.61), (-1.53, 0.5575, 76.55), (-1.53, 0.5575, 71.61), (-7.51e-06, 0.5575, 76.55), (-7.51e-06, 0.5575, 71.61), (-7.629e-06, -1.115, 76.55), (-1.53, -1.115, 76.55), (-7.629e-06, -1.115, 71.61), (-1.53, -1.115, 71.61), (-7.629e-06, -0.5575, 76.55), (-1.53, -0.5575, 76.55), (-1.53, -0.5575, 71.61), (-7.629e-06, -0.5575, 71.61), (3.061, -1.115, -2.469), (3.061, -1.115, 76.55), (3.061, 1.115, -2.469), (3.061, 1.115, 76.55), (9.182, -1.115, -2.469), (9.182, -1.115, 76.55), (9.182, 1.115, -2.469), (9.182, 1.115, 76.55)], [], [(0, 1, 3, 2), (6, 7, 5, 4), (15, 23, 22, 13), (10, 11, 15, 14), (14, 15, 13, 12), (9, 8, 12, 13), (12, 21, 20, 14), (3, 1, 12, 8), (7, 10, 14, 5), (1, 17, 21, 12), (0, 2, 9, 13), (4, 15, 11, 6), (6, 11, 10, 7), (2, 3, 8, 9), (17, 19, 22, 21), (23, 20, 21, 22), (4, 18, 23, 15), (18, 16, 20, 23), (16, 5, 14, 20), (13, 22, 19, 0), (0, 19, 17, 1), (4, 5, 16, 18), (24, 25, 27, 26), (30, 31, 29, 28), (39, 47, 46, 37), (34, 35, 39, 38), (38, 39, 37, 36), (33, 32, 36, 37), (36, 45, 44, 38), (27, 25, 36, 32), (31, 34, 38, 29), (25, 41, 45, 36), (24, 26, 33, 37), (28, 39, 35, 30), (30, 35, 34, 31), (26, 27, 32, 33), (41, 43, 46, 45), (47, 44, 45, 46), (28, 42, 47, 39), (42, 40, 44, 47), (40, 29, 38, 44), (37, 46, 43, 24), (24, 43, 41, 25), (28, 29, 40, 42), (48, 49, 51, 50), (50, 51, 55, 54), (54, 55, 53, 52), (52, 53, 49, 48), (50, 54, 52, 48), (55, 51, 49, 53)])
_uv = me_cube_024.uv_layers.new(name='UVMap')
_uv.uv.foreach_set('vector', [0.375, 0.0, 0.625, 0.0, 0.625, 0.25, 0.375, 0.25, 0.375, 0.5, 0.625, 0.5, 0.625, 0.75, 0.375, 0.75, 0.0, 0.0, 0.0, 0.0, 0.375, 0.9375, 0.0, 0.0, 0.0, 0.0, 0.0, 0.0, 0.0, 0.0, 0.0, 0.0, 0.0, 0.0, 0.0, 0.0, 0.0, 0.0, 0.0, 0.0, 0.0, 0.0, 0.0, 0.0, 0.0, 0.0, 0.0, 0.0, 0.0, 0.0, 0.0, 0.0, 0.625, 0.875, 0.0, 0.0, 0.625, 0.25, 0.625, 1.0, 0.0, 0.0, 0.0, 0.0, 0.625, 0.5, 0.0, 0.0, 0.0, 0.0, 0.625, 0.75, 0.625, 1.0, 0.0, 0.0, 0.0, 0.0, 0.0, 0.0, 0.375, 1.0, 0.375, 0.25, 0.0, 0.0, 0.0, 0.0, 0.375, 0.75, 0.0, 0.0, 0.0, 0.0, 0.375, 0.5, 0.375, 0.5, 0.0, 0.0, 0.0, 0.0, 0.625, 0.5, 0.375, 0.25, 0.625, 0.25, 0.0, 0.0, 0.0, 0.0, 0.0, 0.0, 0.0, 0.0, 0.0, 0.0, 0.0, 0.0, 0.375, 0.875, 0.625, 0.875, 0.625, 0.9375, 0.375, 0.9375, 0.375, 0.75, 0.0, 0.0, 0.0, 0.0, 0.0, 0.0, 0.0, 0.0, 0.0, 0.0, 0.0, 0.0, 0.0, 0.0, 0.0, 0.0, 0.625, 0.75, 0.0, 0.0, 0.0, 0.0, 0.0, 0.0, 0.375, 0.9375, 0.0, 0.0, 0.375, 1.0, 0.375, 1.0, 0.0, 0.0, 0.0, 0.0, 0.625, 1.0, 0.375, 0.75, 0.625, 0.75, 0.0, 0.0, 0.0, 0.0, 0.375, 0.0, 0.625, 0.0, 0.625, 0.25, 0.375, 0.25, 0.375, 0.5, 0.625, 0.5, 0.625, 0.75, 0.375, 0.75, 0.0, 0.0, 0.0, 0.0, 0.375, 0.9375, 0.0, 0.0, 0.0, 0.0, 0.0, 0.0, 0.0, 0.0, 0.0, 0.0, 0.0, 0.0, 0.0, 0.0, 0.0, 0.0, 0.0, 0.0, 0.0, 0.0, 0.0, 0.0, 0.0, 0.0, 0.0, 0.0, 0.0, 0.0, 0.0, 0.0, 0.625, 0.875, 0.0, 0.0, 0.625, 0.25, 0.625, 1.0, 0.0, 0.0, 0.0, 0.0, 0.625, 0.5, 0.0, 0.0, 0.0, 0.0, 0.625, 0.75, 0.625, 1.0, 0.0, 0.0, 0.0, 0.0, 0.0, 0.0, 0.375, 1.0, 0.375, 0.25, 0.0, 0.0, 0.0, 0.0, 0.375, 0.75, 0.0, 0.0, 0.0, 0.0, 0.375, 0.5, 0.375, 0.5, 0.0, 0.0, 0.0, 0.0, 0.625, 0.5, 0.375, 0.25, 0.625, 0.25, 0.0, 0.0, 0.0, 0.0, 0.0, 0.0, 0.0, 0.0, 0.0, 0.0, 0.0, 0.0, 0.375, 0.875, 0.625, 0.875, 0.625, 0.9375, 0.375, 0.9375, 0.375, 0.75, 0.0, 0.0, 0.0, 0.0, 0.0, 0.0, 0.0, 0.0, 0.0, 0.0, 0.0, 0.0, 0.0, 0.0, 0.0, 0.0, 0.625, 0.75, 0.0, 0.0, 0.0, 0.0, 0.0, 0.0, 0.375, 0.9375, 0.0, 0.0, 0.375, 1.0, 0.375, 1.0, 0.0, 0.0, 0.0, 0.0, 0.625, 1.0, 0.375, 0.75, 0.625, 0.75, 0.0, 0.0, 0.0, 0.0, 0.375, 0.0, 0.625, 0.0, 0.625, 0.25, 0.375, 0.25, 0.375, 0.25, 0.625, 0.25, 0.625, 0.5, 0.375, 0.5, 0.375, 0.5, 0.625, 0.5, 0.625, 0.75, 0.375, 0.75, 0.375, 0.75, 0.625, 0.75, 0.625, 1.0, 0.375, 1.0, 0.125, 0.5, 0.375, 0.5, 0.375, 0.75, 0.125, 0.75, 0.625, 0.5, 0.875, 0.5, 0.875, 0.75, 0.625, 0.75])
me_cube_024.update()

# ---- curves / text
txt_1_make_groove_for_slider_piece__2__enlarge_gear__3__housing = bpy.data.curves.new('1.make groove for slider piece. 2. enlarge gear. 3. housing', 'FONT')
txt_1_make_groove_for_slider_piece__2__enlarge_gear__3__housing.dimensions = '2D'
txt_1_make_groove_for_slider_piece__2__enlarge_gear__3__housing.body = 'asdflkjasdfkljkljsdfd\nasdflkjlakdfslkjasdf\n'

# ---- objects
ob_light = bpy.data.objects.new('Light', light_light)
ob_camera = bpy.data.objects.new('Camera', cam_camera)
ob_cone = bpy.data.objects.new('Cone', me_cone)
ob_cone_001 = bpy.data.objects.new('Cone.001', me_cone_002)
ob_cube = bpy.data.objects.new('Cube', me_cube)
ob_cube_001 = bpy.data.objects.new('Cube.001', me_cube_001)
ob_cube_002 = bpy.data.objects.new('Cube.002', me_cube_002)
ob_cube_003 = bpy.data.objects.new('Cube.003', me_cube_003)
ob_cube_004 = bpy.data.objects.new('Cube.004', me_cube_004)
ob_cube_005 = bpy.data.objects.new('Cube.005', me_cube_005)
ob_cube_006 = bpy.data.objects.new('Cube.006', me_cube_009)
ob_cube_008 = bpy.data.objects.new('Cube.008', me_cube_011)
ob_cube_009 = bpy.data.objects.new('Cube.009', me_cube_006)
ob_cube_010 = bpy.data.objects.new('Cube.010', me_cube_007)
ob_cube_012 = bpy.data.objects.new('Cube.012', me_cube_008)
ob_cube_016 = bpy.data.objects.new('Cube.016', me_cube_013)
ob_cube_011 = bpy.data.objects.new('Cube.011', me_cube_024)
ob_text = bpy.data.objects.new('Text', txt_1_make_groove_for_slider_piece__2__enlarge_gear__3__housing)

# ---- transforms, parenting, visibility, modifiers, constraints
ob_light.location = (4.076, 1.005, 5.904)
ob_light.rotation_euler = (0.6503, 0.05522, 1.866)
ob_light.lock_rotations_4d = False
ob_light.empty_display_type = 'ARROWS'
ob_light.color = (0.0, 0.0, 0.0, 0.0)
ob_light.lineart.crease_threshold = 0.0
ob_camera.location = (7.359, -6.926, 4.958)
ob_camera.rotation_euler = (1.109, 0.0, 0.8149)
ob_camera.lock_rotations_4d = False
ob_camera.empty_display_type = 'ARROWS'
ob_camera.color = (0.0, 0.0, 0.0, 0.0)
ob_camera.display_type = 'WIRE'
ob_camera.lineart.crease_threshold = 0.0
ob_cone.location = (0.0, 2.451, 0.0)
ob_cone.rotation_euler = (4.712, -0.0, 0.0)
ob_cone.scale = (2.682, 3.082, 6.929)
ob_cone_001.location = (60.0, -2.046, 0.0)
ob_cone_001.rotation_euler = (7.854, -0.0, 0.0)
ob_cone_001.scale = (2.682, 3.082, 6.929)
ob_cube.location = (0.0, -79.43, 0.0)
ob_cube.rotation_euler = (-3.142, -0.0, 0.0)
ob_cube.scale = (0.7004, 0.7108, 0.4074)
ob_cube_001.location = (0.0, 80.0, 0.0)
ob_cube_001.rotation_euler = (-3.142, -0.0, 0.0)
ob_cube_001.scale = (0.7004, 0.7108, 0.4074)
ob_cube_002.location = (60.0, -80.42, 0.0)
ob_cube_002.rotation_euler = (-3.142, -0.0, 0.0)
ob_cube_002.scale = (0.7004, 0.7108, 0.4074)
ob_cube_003.location = (60.0, 80.71, 0.0)
ob_cube_003.rotation_euler = (-3.142, -0.0, 0.0)
ob_cube_003.scale = (0.7004, 0.7108, 0.4074)
ob_cube_004.location = (21.04, 115.4, -0.7645)
ob_cube_004.rotation_euler = (-3.142, -0.0, 0.0)
ob_cube_005.location = (21.04, -122.5, -0.7645)
ob_cube_005.rotation_euler = (-3.142, -0.0, 0.0)
ob_cube_006.location = (0.0, -3.311, -50.0)
ob_cube_006.rotation_euler = (-3.142, -0.0, 0.0)
ob_cube_006.scale = (0.7004, 0.7108, 0.4074)
ob_cube_008.location = (0.0, -3.311, -40.0)
ob_cube_008.rotation_euler = (-3.142, -0.0, 0.0)
ob_cube_008.scale = (0.7004, 0.7108, 0.4074)
ob_cube_009.location = (340.0, 30.0, 10.0)
ob_cube_009.scale = (1.021, 0.7016, 0.5142)
ob_cube_010.location = (340.0, 30.0, 30.0)
ob_cube_010.scale = (1.021, 0.7016, 0.5142)
ob_cube_012.location = (-18.03, -172.0, 170.7)
ob_cube_012.scale = (1.392, 1.592, 1.394)
ob_cube_016.location = (-9.578, -205.0, 169.6)
ob_cube_016.scale = (0.7169, 0.9873, 0.8244)
ob_cube_011.location = (-14.59, -180.0, 133.5)
ob_cube_011.scale = (3.267, 8.969, 1.012)
ob_text.location = (0.0, 72.17, 76.52)
ob_text.scale = (30.0, 30.0, 30.0)

# ---- collection membership
col_collection.objects.link(ob_light)
col_collection.objects.link(ob_camera)
col_collection.objects.link(ob_cone)
col_collection.objects.link(ob_cone_001)
col_collection.objects.link(ob_cube)
col_collection.objects.link(ob_cube_001)
col_collection.objects.link(ob_cube_002)
col_collection.objects.link(ob_cube_003)
col_collection.objects.link(ob_cube_004)
col_collection.objects.link(ob_cube_005)
col_collection.objects.link(ob_cube_006)
col_collection.objects.link(ob_cube_008)
col_collection.objects.link(ob_cube_009)
col_collection.objects.link(ob_cube_010)
col_slider.objects.link(ob_cube_012)
col_slider.objects.link(ob_cube_016)
col_slider.objects.link(ob_cube_011)
col_slider.objects.link(ob_text)

# ---- scene / render settings (as saved in the file)
scene.camera = ob_camera
scene.frame_start = 1; scene.frame_end = 250; scene.frame_set(1)
scene.render.engine = 'BLENDER_EEVEE_NEXT'
scene.cycles.sampling_pattern = 'TABULATED_SOBOL'
scene.view_settings.view_transform = 'Filmic'
bpy.context.view_layer.update()
